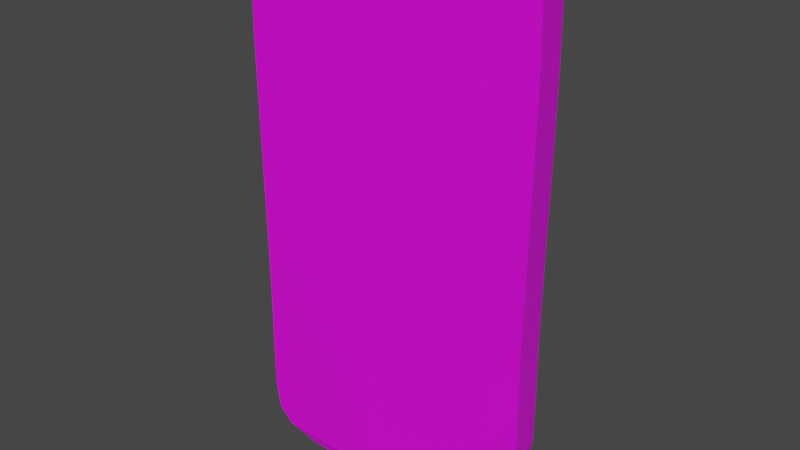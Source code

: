 # Source: multimeter.blend  (saved by Blender 4.3.34; exported with 4.5.12 LTS)
import bpy
from mathutils import Matrix  # noqa: F401  (used for matrix-valued properties, if any)

bpy.ops.wm.read_factory_settings(use_empty=True)
scene = bpy.context.scene
scene.name = 'Scene'

# ---- collections
col_collection = bpy.data.collections.new('Collection'); scene.collection.children.link(col_collection)

# ---- images (referenced by path relative to the original .blend; pixels are not part of the script)
import os
ASSET_DIR = os.environ.get("B2B_ASSET_DIR", "")  # directory of the original .blend (textures are referenced by path, not embedded)
HERE = os.path.dirname(os.path.abspath(__file__))  # packed textures are extracted next to this script under _unpacked/

def load_image(name, relpath, width, height, colorspace="sRGB"):
    """Load a texture the original file referenced (path relative to the .blend, or extracted next to this script)."""
    p = next((c for c in (os.path.join(HERE, relpath), os.path.join(ASSET_DIR, relpath)) if relpath and os.path.exists(c)), "")
    if p:
        img = bpy.data.images.load(p, check_existing=True)
        img.name = name
    else:  # same state as the original file: an image datablock whose file is absent (Cycles renders it pink)
        img = bpy.data.images.new(name, width, height)
        img.source = "FILE"
        img.filepath = "//" + (relpath or name)
    img.colorspace_settings.name = colorspace
    return img
img_multimeter_texture_png = load_image('multimeter_texture.png', 'multimeter_texture.png', 1024, 1024, 'sRGB')

# ---- materials (node trees are filled in below, after node groups)
mat_material_001 = bpy.data.materials.new('Material.001')
mat_material_001.use_transparent_shadow = False

# ---- material node trees
mat_material_001.use_nodes = True; mat_material_001.node_tree.nodes.clear()
_N = mat_material_001.node_tree.nodes; _L = mat_material_001.node_tree.links
n0 = _N.new('ShaderNodeBsdfPrincipled'); n0.name = 'Principled BSDF'; n0.location = (10, 300)
n0.distribution = 'GGX'
n0.subsurface_method = 'RANDOM_WALK_SKIN'
n0.inputs[3].default_value = 1.45
n0.inputs[27].default_value = (0.0, 0.0, 0.0, 1.0)
n0.inputs[28].default_value = 1.0
n1 = _N.new('ShaderNodeOutputMaterial'); n1.name = 'Material Output'; n1.location = (300, 300)
n2 = _N.new('ShaderNodeTexImage'); n2.name = 'Image Texture'; n2.location = (-280, 280)
n2.image = img_multimeter_texture_png
_L.new(n0.outputs[0], n1.inputs[0])
_L.new(n2.outputs[0], n0.inputs[0])
n1.is_active_output = True

# ---- world
world_world = bpy.data.worlds.new('World'); scene.world = world_world
world_world.use_nodes = True; world_world.node_tree.nodes.clear()
_N = world_world.node_tree.nodes; _L = world_world.node_tree.links
n0 = _N.new('ShaderNodeOutputWorld'); n0.name = 'World Output'; n0.location = (300, 300)
n1 = _N.new('ShaderNodeBackground'); n1.name = 'Background'; n1.location = (10, 300)
n1.inputs[0].default_value = (0.05088, 0.05088, 0.05088, 1.0)
_L.new(n1.outputs[0], n0.inputs[0])
n0.is_active_output = True
world_world.color = (0.05088, 0.05088, 0.05088)
world_world.use_sun_shadow = False
world_world.sun_shadow_jitter_overblur = 0.0

# ---- meshes
me_cube_002 = bpy.data.meshes.new('Cube.002')
me_cube_002.from_pydata([(-1.094, -0.3747, -1.784), (-1.091, -0.3747, 1.92), (-1.094, 0.3747, -1.784), (-1.091, 0.3747, 1.92), (1.094, -0.3747, -1.784), (1.091, -0.3747, 1.92), (1.094, 0.3747, -1.784), (1.091, 0.3747, 1.92), (-0.3798, -0.3747, -2.181), (-0.3798, 0.3747, -2.181), (0.3798, -0.3747, -2.181), (0.3798, 0.3747, -2.181), (-1.006, -0.3747, -2.002), (1.006, -0.3747, -2.002), (1.006, 0.3747, -2.002), (-1.006, 0.3747, -2.002), (-1.057, -0.3747, -0.8996), (-1.057, 0.3747, -0.8996), (1.057, 0.3747, -0.8996), (1.057, -0.3747, -0.8996), (-1.088, -0.3747, 0.5284), (-1.088, 0.3747, 0.5284), (1.088, 0.3747, 0.5284), (1.088, -0.3747, 0.5284), (-0.4571, -0.3747, 2.074), (-0.4571, 0.3747, 2.074), (0.4571, -0.3747, 2.074), (0.4571, 0.3747, 2.074)], [], [(20, 1, 3, 21), (21, 3, 7, 22), (22, 7, 5, 23), (23, 5, 1, 20), (13, 12, 8, 10), (5, 7, 27, 26), (9, 11, 10, 8), (15, 14, 11, 9), (12, 15, 9, 8), (14, 13, 10, 11), (6, 4, 13, 14), (0, 2, 15, 12), (2, 6, 14, 15), (4, 0, 12, 13), (4, 19, 16, 0), (6, 18, 19, 4), (2, 17, 18, 6), (0, 16, 17, 2), (19, 23, 20, 16), (18, 22, 23, 19), (17, 21, 22, 18), (16, 20, 21, 17), (27, 25, 24, 26), (3, 1, 24, 25), (1, 5, 26, 24), (7, 3, 25, 27)])
_k = {(1, 20): 0.47843, (1, 3): 0.64706, (2, 17): 0.47843, (3, 7): 0.64706, (6, 18): 0.47843, (5, 7): 0.64706, (4, 19): 0.47843, (1, 5): 0.64706, (8, 12): 0.47843, (4, 13): 0.47843, (11, 14): 0.47843, (2, 15): 0.47843, (0, 12): 0.47843, (10, 13): 0.47843, (6, 14): 0.47843, (9, 15): 0.47843, (0, 16): 0.47843, (17, 21): 0.47843, (18, 22): 0.47843, (19, 23): 0.47843, (16, 20): 0.47843, (3, 21): 0.47843, (7, 22): 0.47843, (5, 23): 0.47843, (7, 27): 0.47843, (5, 26): 0.47843, (1, 24): 0.47843, (3, 25): 0.47843}
me_cube_002.attributes.new('crease_edge', 'FLOAT', 'EDGE').data.foreach_set('value', [_k.get((min(e.vertices), max(e.vertices)), 0.0) for e in me_cube_002.edges])
_uv = me_cube_002.uv_layers.new(name='UVMap')
_uv.uv.foreach_set('vector', [0.6543, 0.1314, 0.6543, 0.1314, 0.6543, 0.1314, 0.6543, 0.1314, 0.8829, 0.5961, 0.8832, 0.8728, 0.6137, 0.8728, 0.614, 0.5961, 0.6543, 0.1314, 0.6543, 0.1314, 0.6543, 0.1314, 0.6543, 0.1314, 0.3858, 0.6102, 0.386, 0.8905, 0.1107, 0.8905, 0.111, 0.6102, 0.3754, 0.1005, 0.1213, 0.1005, 0.2004, 0.06427, 0.2963, 0.06427, 0.6543, 0.1314, 0.6543, 0.1314, 0.6543, 0.1314, 0.6543, 0.1314, 0.6543, 0.1314, 0.6543, 0.1314, 0.6543, 0.1314, 0.6543, 0.1314, 0.8727, 0.09289, 0.6241, 0.09289, 0.7015, 0.05718, 0.7954, 0.05718, 0.6543, 0.1314, 0.6543, 0.1314, 0.6543, 0.1314, 0.6543, 0.1314, 0.6543, 0.1314, 0.6543, 0.1314, 0.6543, 0.1314, 0.6543, 0.1314, 0.6543, 0.1314, 0.6543, 0.1314, 0.6543, 0.1314, 0.6543, 0.1314, 0.6543, 0.1314, 0.6543, 0.1314, 0.6543, 0.1314, 0.6543, 0.1314, 0.8836, 0.1361, 0.6133, 0.1361, 0.6241, 0.09289, 0.8727, 0.09289, 0.3865, 0.1442, 0.1102, 0.1442, 0.1213, 0.1005, 0.3754, 0.1005, 0.3865, 0.1442, 0.3818, 0.3225, 0.115, 0.3225, 0.1102, 0.1442, 0.6543, 0.1314, 0.6543, 0.1314, 0.6543, 0.1314, 0.6543, 0.1314, 0.8836, 0.1361, 0.879, 0.3121, 0.6179, 0.3121, 0.6133, 0.1361, 0.6543, 0.1314, 0.6543, 0.1314, 0.6543, 0.1314, 0.6543, 0.1314, 0.3818, 0.3225, 0.3858, 0.6102, 0.111, 0.6102, 0.115, 0.3225, 0.6543, 0.1314, 0.6543, 0.1314, 0.6543, 0.1314, 0.6543, 0.1314, 0.879, 0.3121, 0.8829, 0.5961, 0.614, 0.5961, 0.6179, 0.3121, 0.6543, 0.1314, 0.6543, 0.1314, 0.6543, 0.1314, 0.6543, 0.1314, 0.6543, 0.1314, 0.6543, 0.1314, 0.6543, 0.1314, 0.6543, 0.1314, 0.6543, 0.1314, 0.6543, 0.1314, 0.6543, 0.1314, 0.6543, 0.1314, 0.1107, 0.8905, 0.386, 0.8905, 0.3061, 0.9215, 0.1907, 0.9215, 0.6137, 0.8728, 0.8832, 0.8728, 0.8049, 0.9035, 0.692, 0.9035])
me_cube_002.materials.append(mat_material_001)
me_cube_002.use_remesh_fix_poles = True
me_cube_002.use_remesh_preserve_attributes = False
me_cube_002.update()

# ---- objects
ob_empty = bpy.data.objects.new('Empty', None)
ob_cube = bpy.data.objects.new('Cube', me_cube_002)

# ---- transforms, parenting, visibility, modifiers, constraints
ob_empty.location = (0.0, 2.431, 0.0)
ob_empty.rotation_euler = (1.571, 0.0, 0.0)
ob_empty.empty_display_type = 'IMAGE'
ob_empty.empty_display_size = 5.0
ob_empty.empty_image_depth = 'BACK'
ob_empty.empty_image_side = 'FRONT'
ob_cube.location = (0.0, 0.0, 0.0)
ob_cube.scale = (4.0, 4.0, 4.0)
_m = ob_cube.modifiers.new('Subdivision', 'SUBSURF')
_m.render_levels = 1

# ---- collection membership
col_collection.objects.link(ob_empty)
col_collection.objects.link(ob_cube)

# ---- scene / render settings (as saved in the file)
scene.frame_start = 1; scene.frame_end = 250; scene.frame_set(1)
scene.render.engine = 'BLENDER_EEVEE_NEXT'
scene.cycles.sampling_pattern = 'TABULATED_SOBOL'
scene.cycles.use_light_tree = False
scene.view_settings.view_transform = 'Filmic'
bpy.context.view_layer.update()

# ---- added for rendering (the .blend has no active camera and no usable light): camera, sun
cam_auto = bpy.data.cameras.new('AutoCamera')
cam_auto.lens = 50.0
cam_auto.sensor_width = 36.0
cam_auto.clip_end = 1000.0
ob_auto_camera = bpy.data.objects.new('AutoCamera', cam_auto)
scene.collection.objects.link(ob_auto_camera)
ob_auto_camera.location = (17.9249, -21.5099, 14.1248)
ob_auto_camera.rotation_euler = (1.09748, -7.21219e-08, 0.694738)
scene.camera = ob_auto_camera
light_auto_sun = bpy.data.lights.new('AutoSun', 'SUN')
light_auto_sun.energy = 3.0
light_auto_sun.angle = 0.0523599
ob_auto_sun = bpy.data.objects.new('AutoSun', light_auto_sun)
scene.collection.objects.link(ob_auto_sun)
ob_auto_sun.rotation_euler = (0.872665, 0.174533, 0.523599)
bpy.context.view_layer.update()
